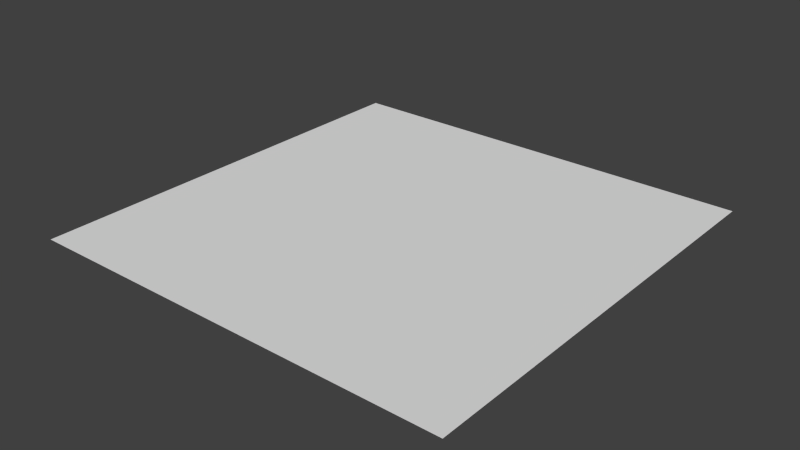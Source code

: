# Source: shadow.blend  (saved by Blender 2.72.0; exported with 4.5.12 LTS)
import bpy
from mathutils import Matrix  # noqa: F401  (used for matrix-valued properties, if any)

bpy.ops.wm.read_factory_settings(use_empty=True)
scene = bpy.context.scene
scene.name = 'Scene'

# ---- collections
col_collection_1 = bpy.data.collections.new('Collection 1'); scene.collection.children.link(col_collection_1)

# ---- world
world_world = bpy.data.worlds.new('World'); scene.world = world_world
world_world.color = (0.05088, 0.05088, 0.05088)
world_world.use_sun_shadow = False
world_world.sun_shadow_jitter_overblur = 0.0
world_world.cycles.sampling_method = 'MANUAL'
world_world.cycles.sample_map_resolution = 256

# ---- meshes
me_plane = bpy.data.meshes.new('Plane')
me_plane.from_pydata([(-0.8, -0.8, 0.0), (0.8, -0.8, 0.0), (-0.8, 0.8, 0.0), (0.8, 0.8, 0.0)], [], [(0, 1, 3, 2)])
_uv = me_plane.uv_layers.new(name='UVMap')
_uv.uv.foreach_set('vector', [0.0001, 9.998e-05, 0.9999, 9.998e-05, 0.9999, 0.9999, 9.998e-05, 0.9999])
me_plane.use_remesh_preserve_volume = False
me_plane.use_remesh_preserve_attributes = False
me_plane.use_mirror_vertex_groups = False
me_plane.update()

# ---- objects
ob_shadow = bpy.data.objects.new('shadow', me_plane)

# ---- transforms, parenting, visibility, modifiers, constraints
ob_shadow.location = (0.0, 0.0, 0.0)
ob_shadow.lineart.crease_threshold = 0.0

# ---- collection membership
col_collection_1.objects.link(ob_shadow)

# ---- scene / render settings (as saved in the file)
scene.frame_start = 1; scene.frame_end = 250; scene.frame_set(1)
scene.render.engine = 'BLENDER_EEVEE_NEXT'
scene.render.resolution_percentage = 50
scene.render.dither_intensity = 0.0
scene.cycles.use_denoising = False
scene.cycles.samples = 10
scene.cycles.sampling_pattern = 'TABULATED_SOBOL'
scene.cycles.light_sampling_threshold = 0.0
scene.cycles.use_adaptive_sampling = False
scene.cycles.use_light_tree = False
scene.cycles.blur_glossy = 0.0
scene.cycles.pixel_filter_type = 'GAUSSIAN'
scene.cycles.sample_clamp_indirect = 0.0
scene.view_settings.view_transform = 'Standard'
bpy.context.view_layer.update()

# ---- added for rendering (the .blend has no active camera and no usable light): camera, sun
cam_auto = bpy.data.cameras.new('AutoCamera')
cam_auto.lens = 50.0
cam_auto.sensor_width = 36.0
cam_auto.clip_end = 1000.0
ob_auto_camera = bpy.data.objects.new('AutoCamera', cam_auto)
scene.collection.objects.link(ob_auto_camera)
ob_auto_camera.location = (2.09354, -2.51225, 1.67484)
ob_auto_camera.rotation_euler = (1.09748, -7.21219e-08, 0.694738)
scene.camera = ob_auto_camera
light_auto_sun = bpy.data.lights.new('AutoSun', 'SUN')
light_auto_sun.energy = 3.0
light_auto_sun.angle = 0.0523599
ob_auto_sun = bpy.data.objects.new('AutoSun', light_auto_sun)
scene.collection.objects.link(ob_auto_sun)
ob_auto_sun.rotation_euler = (0.872665, 0.174533, 0.523599)
bpy.context.view_layer.update()
